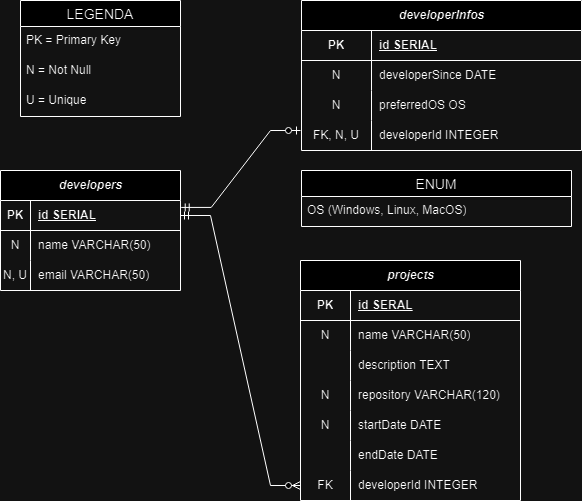

The diagram above was exported from draw.io. Its source (the exported page's mxGraphModel, read from the mxfile embedded in the PNG):
<mxGraphModel dx="753" dy="741" grid="1" gridSize="10" guides="1" tooltips="1" connect="1" arrows="1" fold="1" page="1" pageScale="1" pageWidth="850" pageHeight="1100" math="0" shadow="0" extFonts="Permanent Marker^https://fonts.googleapis.com/css?family=Permanent+Marker">
  <root>
    <mxCell id="0" />
    <mxCell id="1" parent="0" />
    <mxCell id="9C9sL6tmQ47Kyz_xnpnD-1" value="&lt;em style=&quot;box-sizing: border-box;&quot;&gt;developers&lt;/em&gt;" style="shape=table;startSize=30;container=1;collapsible=1;childLayout=tableLayout;fixedRows=1;rowLines=0;fontStyle=1;align=center;resizeLast=1;html=1;" vertex="1" parent="1">
      <mxGeometry x="210" y="290" width="180" height="120" as="geometry" />
    </mxCell>
    <mxCell id="9C9sL6tmQ47Kyz_xnpnD-2" value="" style="shape=tableRow;horizontal=0;startSize=0;swimlaneHead=0;swimlaneBody=0;fillColor=none;collapsible=0;dropTarget=0;points=[[0,0.5],[1,0.5]];portConstraint=eastwest;top=0;left=0;right=0;bottom=1;" vertex="1" parent="9C9sL6tmQ47Kyz_xnpnD-1">
      <mxGeometry y="30" width="180" height="30" as="geometry" />
    </mxCell>
    <mxCell id="9C9sL6tmQ47Kyz_xnpnD-3" value="PK" style="shape=partialRectangle;connectable=0;fillColor=none;top=0;left=0;bottom=0;right=0;fontStyle=1;overflow=hidden;whiteSpace=wrap;html=1;" vertex="1" parent="9C9sL6tmQ47Kyz_xnpnD-2">
      <mxGeometry width="30" height="30" as="geometry">
        <mxRectangle width="30" height="30" as="alternateBounds" />
      </mxGeometry>
    </mxCell>
    <mxCell id="9C9sL6tmQ47Kyz_xnpnD-4" value="id SERIAL" style="shape=partialRectangle;connectable=0;fillColor=none;top=0;left=0;bottom=0;right=0;align=left;spacingLeft=6;fontStyle=5;overflow=hidden;whiteSpace=wrap;html=1;" vertex="1" parent="9C9sL6tmQ47Kyz_xnpnD-2">
      <mxGeometry x="30" width="150" height="30" as="geometry">
        <mxRectangle width="150" height="30" as="alternateBounds" />
      </mxGeometry>
    </mxCell>
    <mxCell id="9C9sL6tmQ47Kyz_xnpnD-5" value="" style="shape=tableRow;horizontal=0;startSize=0;swimlaneHead=0;swimlaneBody=0;fillColor=none;collapsible=0;dropTarget=0;points=[[0,0.5],[1,0.5]];portConstraint=eastwest;top=0;left=0;right=0;bottom=0;" vertex="1" parent="9C9sL6tmQ47Kyz_xnpnD-1">
      <mxGeometry y="60" width="180" height="30" as="geometry" />
    </mxCell>
    <mxCell id="9C9sL6tmQ47Kyz_xnpnD-6" value="N" style="shape=partialRectangle;connectable=0;fillColor=none;top=0;left=0;bottom=0;right=0;editable=1;overflow=hidden;whiteSpace=wrap;html=1;" vertex="1" parent="9C9sL6tmQ47Kyz_xnpnD-5">
      <mxGeometry width="30" height="30" as="geometry">
        <mxRectangle width="30" height="30" as="alternateBounds" />
      </mxGeometry>
    </mxCell>
    <mxCell id="9C9sL6tmQ47Kyz_xnpnD-7" value="name VARCHAR(50)&amp;nbsp;" style="shape=partialRectangle;connectable=0;fillColor=none;top=0;left=0;bottom=0;right=0;align=left;spacingLeft=6;overflow=hidden;whiteSpace=wrap;html=1;" vertex="1" parent="9C9sL6tmQ47Kyz_xnpnD-5">
      <mxGeometry x="30" width="150" height="30" as="geometry">
        <mxRectangle width="150" height="30" as="alternateBounds" />
      </mxGeometry>
    </mxCell>
    <mxCell id="9C9sL6tmQ47Kyz_xnpnD-8" value="" style="shape=tableRow;horizontal=0;startSize=0;swimlaneHead=0;swimlaneBody=0;fillColor=none;collapsible=0;dropTarget=0;points=[[0,0.5],[1,0.5]];portConstraint=eastwest;top=0;left=0;right=0;bottom=0;" vertex="1" parent="9C9sL6tmQ47Kyz_xnpnD-1">
      <mxGeometry y="90" width="180" height="30" as="geometry" />
    </mxCell>
    <mxCell id="9C9sL6tmQ47Kyz_xnpnD-9" value="N, U" style="shape=partialRectangle;connectable=0;fillColor=none;top=0;left=0;bottom=0;right=0;editable=1;overflow=hidden;whiteSpace=wrap;html=1;" vertex="1" parent="9C9sL6tmQ47Kyz_xnpnD-8">
      <mxGeometry width="30" height="30" as="geometry">
        <mxRectangle width="30" height="30" as="alternateBounds" />
      </mxGeometry>
    </mxCell>
    <mxCell id="9C9sL6tmQ47Kyz_xnpnD-10" value="email VARCHAR(50)" style="shape=partialRectangle;connectable=0;fillColor=none;top=0;left=0;bottom=0;right=0;align=left;spacingLeft=6;overflow=hidden;whiteSpace=wrap;html=1;" vertex="1" parent="9C9sL6tmQ47Kyz_xnpnD-8">
      <mxGeometry x="30" width="150" height="30" as="geometry">
        <mxRectangle width="150" height="30" as="alternateBounds" />
      </mxGeometry>
    </mxCell>
    <mxCell id="9C9sL6tmQ47Kyz_xnpnD-14" value="LEGENDA" style="swimlane;fontStyle=0;childLayout=stackLayout;horizontal=1;startSize=26;horizontalStack=0;resizeParent=1;resizeParentMax=0;resizeLast=0;collapsible=1;marginBottom=0;align=center;fontSize=14;" vertex="1" parent="1">
      <mxGeometry x="230" y="120" width="160" height="116" as="geometry" />
    </mxCell>
    <mxCell id="9C9sL6tmQ47Kyz_xnpnD-15" value="PK = Primary Key" style="text;strokeColor=none;fillColor=none;spacingLeft=4;spacingRight=4;overflow=hidden;rotatable=0;points=[[0,0.5],[1,0.5]];portConstraint=eastwest;fontSize=12;whiteSpace=wrap;html=1;" vertex="1" parent="9C9sL6tmQ47Kyz_xnpnD-14">
      <mxGeometry y="26" width="160" height="30" as="geometry" />
    </mxCell>
    <mxCell id="9C9sL6tmQ47Kyz_xnpnD-16" value="N = Not Null" style="text;strokeColor=none;fillColor=none;spacingLeft=4;spacingRight=4;overflow=hidden;rotatable=0;points=[[0,0.5],[1,0.5]];portConstraint=eastwest;fontSize=12;whiteSpace=wrap;html=1;" vertex="1" parent="9C9sL6tmQ47Kyz_xnpnD-14">
      <mxGeometry y="56" width="160" height="30" as="geometry" />
    </mxCell>
    <mxCell id="9C9sL6tmQ47Kyz_xnpnD-17" value="U = Unique" style="text;strokeColor=none;fillColor=none;spacingLeft=4;spacingRight=4;overflow=hidden;rotatable=0;points=[[0,0.5],[1,0.5]];portConstraint=eastwest;fontSize=12;whiteSpace=wrap;html=1;" vertex="1" parent="9C9sL6tmQ47Kyz_xnpnD-14">
      <mxGeometry y="86" width="160" height="30" as="geometry" />
    </mxCell>
    <mxCell id="9C9sL6tmQ47Kyz_xnpnD-18" value="&lt;em style=&quot;box-sizing: border-box;&quot;&gt;developerInfos&lt;/em&gt;" style="shape=table;startSize=30;container=1;collapsible=1;childLayout=tableLayout;fixedRows=1;rowLines=0;fontStyle=1;align=center;resizeLast=1;html=1;" vertex="1" parent="1">
      <mxGeometry x="511" y="120" width="280" height="150" as="geometry" />
    </mxCell>
    <mxCell id="9C9sL6tmQ47Kyz_xnpnD-19" value="" style="shape=tableRow;horizontal=0;startSize=0;swimlaneHead=0;swimlaneBody=0;fillColor=none;collapsible=0;dropTarget=0;points=[[0,0.5],[1,0.5]];portConstraint=eastwest;top=0;left=0;right=0;bottom=1;" vertex="1" parent="9C9sL6tmQ47Kyz_xnpnD-18">
      <mxGeometry y="30" width="280" height="30" as="geometry" />
    </mxCell>
    <mxCell id="9C9sL6tmQ47Kyz_xnpnD-20" value="PK" style="shape=partialRectangle;connectable=0;fillColor=none;top=0;left=0;bottom=0;right=0;fontStyle=1;overflow=hidden;whiteSpace=wrap;html=1;" vertex="1" parent="9C9sL6tmQ47Kyz_xnpnD-19">
      <mxGeometry width="70" height="30" as="geometry">
        <mxRectangle width="70" height="30" as="alternateBounds" />
      </mxGeometry>
    </mxCell>
    <mxCell id="9C9sL6tmQ47Kyz_xnpnD-21" value="id SERIAL" style="shape=partialRectangle;connectable=0;fillColor=none;top=0;left=0;bottom=0;right=0;align=left;spacingLeft=6;fontStyle=5;overflow=hidden;whiteSpace=wrap;html=1;" vertex="1" parent="9C9sL6tmQ47Kyz_xnpnD-19">
      <mxGeometry x="70" width="210" height="30" as="geometry">
        <mxRectangle width="210" height="30" as="alternateBounds" />
      </mxGeometry>
    </mxCell>
    <mxCell id="9C9sL6tmQ47Kyz_xnpnD-22" value="" style="shape=tableRow;horizontal=0;startSize=0;swimlaneHead=0;swimlaneBody=0;fillColor=none;collapsible=0;dropTarget=0;points=[[0,0.5],[1,0.5]];portConstraint=eastwest;top=0;left=0;right=0;bottom=0;" vertex="1" parent="9C9sL6tmQ47Kyz_xnpnD-18">
      <mxGeometry y="60" width="280" height="30" as="geometry" />
    </mxCell>
    <mxCell id="9C9sL6tmQ47Kyz_xnpnD-23" value="N" style="shape=partialRectangle;connectable=0;fillColor=none;top=0;left=0;bottom=0;right=0;editable=1;overflow=hidden;whiteSpace=wrap;html=1;" vertex="1" parent="9C9sL6tmQ47Kyz_xnpnD-22">
      <mxGeometry width="70" height="30" as="geometry">
        <mxRectangle width="70" height="30" as="alternateBounds" />
      </mxGeometry>
    </mxCell>
    <mxCell id="9C9sL6tmQ47Kyz_xnpnD-24" value="developerSince DATE" style="shape=partialRectangle;connectable=0;fillColor=none;top=0;left=0;bottom=0;right=0;align=left;spacingLeft=6;overflow=hidden;whiteSpace=wrap;html=1;" vertex="1" parent="9C9sL6tmQ47Kyz_xnpnD-22">
      <mxGeometry x="70" width="210" height="30" as="geometry">
        <mxRectangle width="210" height="30" as="alternateBounds" />
      </mxGeometry>
    </mxCell>
    <mxCell id="9C9sL6tmQ47Kyz_xnpnD-25" value="" style="shape=tableRow;horizontal=0;startSize=0;swimlaneHead=0;swimlaneBody=0;fillColor=none;collapsible=0;dropTarget=0;points=[[0,0.5],[1,0.5]];portConstraint=eastwest;top=0;left=0;right=0;bottom=0;" vertex="1" parent="9C9sL6tmQ47Kyz_xnpnD-18">
      <mxGeometry y="90" width="280" height="30" as="geometry" />
    </mxCell>
    <mxCell id="9C9sL6tmQ47Kyz_xnpnD-26" value="N" style="shape=partialRectangle;connectable=0;fillColor=none;top=0;left=0;bottom=0;right=0;editable=1;overflow=hidden;whiteSpace=wrap;html=1;" vertex="1" parent="9C9sL6tmQ47Kyz_xnpnD-25">
      <mxGeometry width="70" height="30" as="geometry">
        <mxRectangle width="70" height="30" as="alternateBounds" />
      </mxGeometry>
    </mxCell>
    <mxCell id="9C9sL6tmQ47Kyz_xnpnD-27" value="preferredOS OS" style="shape=partialRectangle;connectable=0;fillColor=none;top=0;left=0;bottom=0;right=0;align=left;spacingLeft=6;overflow=hidden;whiteSpace=wrap;html=1;" vertex="1" parent="9C9sL6tmQ47Kyz_xnpnD-25">
      <mxGeometry x="70" width="210" height="30" as="geometry">
        <mxRectangle width="210" height="30" as="alternateBounds" />
      </mxGeometry>
    </mxCell>
    <mxCell id="9C9sL6tmQ47Kyz_xnpnD-28" value="" style="shape=tableRow;horizontal=0;startSize=0;swimlaneHead=0;swimlaneBody=0;fillColor=none;collapsible=0;dropTarget=0;points=[[0,0.5],[1,0.5]];portConstraint=eastwest;top=0;left=0;right=0;bottom=0;" vertex="1" parent="9C9sL6tmQ47Kyz_xnpnD-18">
      <mxGeometry y="120" width="280" height="30" as="geometry" />
    </mxCell>
    <mxCell id="9C9sL6tmQ47Kyz_xnpnD-29" value="FK, N, U" style="shape=partialRectangle;connectable=0;fillColor=none;top=0;left=0;bottom=0;right=0;editable=1;overflow=hidden;whiteSpace=wrap;html=1;" vertex="1" parent="9C9sL6tmQ47Kyz_xnpnD-28">
      <mxGeometry width="70" height="30" as="geometry">
        <mxRectangle width="70" height="30" as="alternateBounds" />
      </mxGeometry>
    </mxCell>
    <mxCell id="9C9sL6tmQ47Kyz_xnpnD-30" value="developerId INTEGER" style="shape=partialRectangle;connectable=0;fillColor=none;top=0;left=0;bottom=0;right=0;align=left;spacingLeft=6;overflow=hidden;whiteSpace=wrap;html=1;" vertex="1" parent="9C9sL6tmQ47Kyz_xnpnD-28">
      <mxGeometry x="70" width="210" height="30" as="geometry">
        <mxRectangle width="210" height="30" as="alternateBounds" />
      </mxGeometry>
    </mxCell>
    <mxCell id="9C9sL6tmQ47Kyz_xnpnD-44" value="ENUM" style="swimlane;fontStyle=0;childLayout=stackLayout;horizontal=1;startSize=26;horizontalStack=0;resizeParent=1;resizeParentMax=0;resizeLast=0;collapsible=1;marginBottom=0;align=center;fontSize=14;" vertex="1" parent="1">
      <mxGeometry x="511" y="290" width="270" height="56" as="geometry" />
    </mxCell>
    <mxCell id="9C9sL6tmQ47Kyz_xnpnD-45" value="OS (Windows, Linux, MacOS)" style="text;strokeColor=none;fillColor=none;spacingLeft=4;spacingRight=4;overflow=hidden;rotatable=0;points=[[0,0.5],[1,0.5]];portConstraint=eastwest;fontSize=12;whiteSpace=wrap;html=1;" vertex="1" parent="9C9sL6tmQ47Kyz_xnpnD-44">
      <mxGeometry y="26" width="270" height="30" as="geometry" />
    </mxCell>
    <mxCell id="9C9sL6tmQ47Kyz_xnpnD-48" value="&lt;em style=&quot;box-sizing: border-box;&quot;&gt;projects&lt;/em&gt;" style="shape=table;startSize=30;container=1;collapsible=1;childLayout=tableLayout;fixedRows=1;rowLines=0;fontStyle=1;align=center;resizeLast=1;html=1;" vertex="1" parent="1">
      <mxGeometry x="510" y="380" width="220" height="240" as="geometry" />
    </mxCell>
    <mxCell id="9C9sL6tmQ47Kyz_xnpnD-49" value="" style="shape=tableRow;horizontal=0;startSize=0;swimlaneHead=0;swimlaneBody=0;fillColor=none;collapsible=0;dropTarget=0;points=[[0,0.5],[1,0.5]];portConstraint=eastwest;top=0;left=0;right=0;bottom=1;" vertex="1" parent="9C9sL6tmQ47Kyz_xnpnD-48">
      <mxGeometry y="30" width="220" height="30" as="geometry" />
    </mxCell>
    <mxCell id="9C9sL6tmQ47Kyz_xnpnD-50" value="PK" style="shape=partialRectangle;connectable=0;fillColor=none;top=0;left=0;bottom=0;right=0;fontStyle=1;overflow=hidden;whiteSpace=wrap;html=1;" vertex="1" parent="9C9sL6tmQ47Kyz_xnpnD-49">
      <mxGeometry width="50" height="30" as="geometry">
        <mxRectangle width="50" height="30" as="alternateBounds" />
      </mxGeometry>
    </mxCell>
    <mxCell id="9C9sL6tmQ47Kyz_xnpnD-51" value="id SERAL" style="shape=partialRectangle;connectable=0;fillColor=none;top=0;left=0;bottom=0;right=0;align=left;spacingLeft=6;fontStyle=5;overflow=hidden;whiteSpace=wrap;html=1;" vertex="1" parent="9C9sL6tmQ47Kyz_xnpnD-49">
      <mxGeometry x="50" width="170" height="30" as="geometry">
        <mxRectangle width="170" height="30" as="alternateBounds" />
      </mxGeometry>
    </mxCell>
    <mxCell id="9C9sL6tmQ47Kyz_xnpnD-52" value="" style="shape=tableRow;horizontal=0;startSize=0;swimlaneHead=0;swimlaneBody=0;fillColor=none;collapsible=0;dropTarget=0;points=[[0,0.5],[1,0.5]];portConstraint=eastwest;top=0;left=0;right=0;bottom=0;" vertex="1" parent="9C9sL6tmQ47Kyz_xnpnD-48">
      <mxGeometry y="60" width="220" height="30" as="geometry" />
    </mxCell>
    <mxCell id="9C9sL6tmQ47Kyz_xnpnD-53" value="N" style="shape=partialRectangle;connectable=0;fillColor=none;top=0;left=0;bottom=0;right=0;editable=1;overflow=hidden;whiteSpace=wrap;html=1;" vertex="1" parent="9C9sL6tmQ47Kyz_xnpnD-52">
      <mxGeometry width="50" height="30" as="geometry">
        <mxRectangle width="50" height="30" as="alternateBounds" />
      </mxGeometry>
    </mxCell>
    <mxCell id="9C9sL6tmQ47Kyz_xnpnD-54" value="name VARCHAR(50)" style="shape=partialRectangle;connectable=0;fillColor=none;top=0;left=0;bottom=0;right=0;align=left;spacingLeft=6;overflow=hidden;whiteSpace=wrap;html=1;" vertex="1" parent="9C9sL6tmQ47Kyz_xnpnD-52">
      <mxGeometry x="50" width="170" height="30" as="geometry">
        <mxRectangle width="170" height="30" as="alternateBounds" />
      </mxGeometry>
    </mxCell>
    <mxCell id="9C9sL6tmQ47Kyz_xnpnD-55" value="" style="shape=tableRow;horizontal=0;startSize=0;swimlaneHead=0;swimlaneBody=0;fillColor=none;collapsible=0;dropTarget=0;points=[[0,0.5],[1,0.5]];portConstraint=eastwest;top=0;left=0;right=0;bottom=0;" vertex="1" parent="9C9sL6tmQ47Kyz_xnpnD-48">
      <mxGeometry y="90" width="220" height="30" as="geometry" />
    </mxCell>
    <mxCell id="9C9sL6tmQ47Kyz_xnpnD-56" value="" style="shape=partialRectangle;connectable=0;fillColor=none;top=0;left=0;bottom=0;right=0;editable=1;overflow=hidden;whiteSpace=wrap;html=1;" vertex="1" parent="9C9sL6tmQ47Kyz_xnpnD-55">
      <mxGeometry width="50" height="30" as="geometry">
        <mxRectangle width="50" height="30" as="alternateBounds" />
      </mxGeometry>
    </mxCell>
    <mxCell id="9C9sL6tmQ47Kyz_xnpnD-57" value="description TEXT" style="shape=partialRectangle;connectable=0;fillColor=none;top=0;left=0;bottom=0;right=0;align=left;spacingLeft=6;overflow=hidden;whiteSpace=wrap;html=1;" vertex="1" parent="9C9sL6tmQ47Kyz_xnpnD-55">
      <mxGeometry x="50" width="170" height="30" as="geometry">
        <mxRectangle width="170" height="30" as="alternateBounds" />
      </mxGeometry>
    </mxCell>
    <mxCell id="9C9sL6tmQ47Kyz_xnpnD-58" value="" style="shape=tableRow;horizontal=0;startSize=0;swimlaneHead=0;swimlaneBody=0;fillColor=none;collapsible=0;dropTarget=0;points=[[0,0.5],[1,0.5]];portConstraint=eastwest;top=0;left=0;right=0;bottom=0;" vertex="1" parent="9C9sL6tmQ47Kyz_xnpnD-48">
      <mxGeometry y="120" width="220" height="30" as="geometry" />
    </mxCell>
    <mxCell id="9C9sL6tmQ47Kyz_xnpnD-59" value="N" style="shape=partialRectangle;connectable=0;fillColor=none;top=0;left=0;bottom=0;right=0;editable=1;overflow=hidden;whiteSpace=wrap;html=1;" vertex="1" parent="9C9sL6tmQ47Kyz_xnpnD-58">
      <mxGeometry width="50" height="30" as="geometry">
        <mxRectangle width="50" height="30" as="alternateBounds" />
      </mxGeometry>
    </mxCell>
    <mxCell id="9C9sL6tmQ47Kyz_xnpnD-60" value="repository VARCHAR(120)" style="shape=partialRectangle;connectable=0;fillColor=none;top=0;left=0;bottom=0;right=0;align=left;spacingLeft=6;overflow=hidden;whiteSpace=wrap;html=1;" vertex="1" parent="9C9sL6tmQ47Kyz_xnpnD-58">
      <mxGeometry x="50" width="170" height="30" as="geometry">
        <mxRectangle width="170" height="30" as="alternateBounds" />
      </mxGeometry>
    </mxCell>
    <mxCell id="9C9sL6tmQ47Kyz_xnpnD-67" style="shape=tableRow;horizontal=0;startSize=0;swimlaneHead=0;swimlaneBody=0;fillColor=none;collapsible=0;dropTarget=0;points=[[0,0.5],[1,0.5]];portConstraint=eastwest;top=0;left=0;right=0;bottom=0;" vertex="1" parent="9C9sL6tmQ47Kyz_xnpnD-48">
      <mxGeometry y="150" width="220" height="30" as="geometry" />
    </mxCell>
    <mxCell id="9C9sL6tmQ47Kyz_xnpnD-68" value="N" style="shape=partialRectangle;connectable=0;fillColor=none;top=0;left=0;bottom=0;right=0;editable=1;overflow=hidden;whiteSpace=wrap;html=1;" vertex="1" parent="9C9sL6tmQ47Kyz_xnpnD-67">
      <mxGeometry width="50" height="30" as="geometry">
        <mxRectangle width="50" height="30" as="alternateBounds" />
      </mxGeometry>
    </mxCell>
    <mxCell id="9C9sL6tmQ47Kyz_xnpnD-69" value="startDate DATE" style="shape=partialRectangle;connectable=0;fillColor=none;top=0;left=0;bottom=0;right=0;align=left;spacingLeft=6;overflow=hidden;whiteSpace=wrap;html=1;" vertex="1" parent="9C9sL6tmQ47Kyz_xnpnD-67">
      <mxGeometry x="50" width="170" height="30" as="geometry">
        <mxRectangle width="170" height="30" as="alternateBounds" />
      </mxGeometry>
    </mxCell>
    <mxCell id="9C9sL6tmQ47Kyz_xnpnD-64" style="shape=tableRow;horizontal=0;startSize=0;swimlaneHead=0;swimlaneBody=0;fillColor=none;collapsible=0;dropTarget=0;points=[[0,0.5],[1,0.5]];portConstraint=eastwest;top=0;left=0;right=0;bottom=0;" vertex="1" parent="9C9sL6tmQ47Kyz_xnpnD-48">
      <mxGeometry y="180" width="220" height="30" as="geometry" />
    </mxCell>
    <mxCell id="9C9sL6tmQ47Kyz_xnpnD-65" style="shape=partialRectangle;connectable=0;fillColor=none;top=0;left=0;bottom=0;right=0;editable=1;overflow=hidden;whiteSpace=wrap;html=1;" vertex="1" parent="9C9sL6tmQ47Kyz_xnpnD-64">
      <mxGeometry width="50" height="30" as="geometry">
        <mxRectangle width="50" height="30" as="alternateBounds" />
      </mxGeometry>
    </mxCell>
    <mxCell id="9C9sL6tmQ47Kyz_xnpnD-66" value="endDate DATE" style="shape=partialRectangle;connectable=0;fillColor=none;top=0;left=0;bottom=0;right=0;align=left;spacingLeft=6;overflow=hidden;whiteSpace=wrap;html=1;" vertex="1" parent="9C9sL6tmQ47Kyz_xnpnD-64">
      <mxGeometry x="50" width="170" height="30" as="geometry">
        <mxRectangle width="170" height="30" as="alternateBounds" />
      </mxGeometry>
    </mxCell>
    <mxCell id="9C9sL6tmQ47Kyz_xnpnD-61" style="shape=tableRow;horizontal=0;startSize=0;swimlaneHead=0;swimlaneBody=0;fillColor=none;collapsible=0;dropTarget=0;points=[[0,0.5],[1,0.5]];portConstraint=eastwest;top=0;left=0;right=0;bottom=0;" vertex="1" parent="9C9sL6tmQ47Kyz_xnpnD-48">
      <mxGeometry y="210" width="220" height="30" as="geometry" />
    </mxCell>
    <mxCell id="9C9sL6tmQ47Kyz_xnpnD-62" value="FK" style="shape=partialRectangle;connectable=0;fillColor=none;top=0;left=0;bottom=0;right=0;editable=1;overflow=hidden;whiteSpace=wrap;html=1;" vertex="1" parent="9C9sL6tmQ47Kyz_xnpnD-61">
      <mxGeometry width="50" height="30" as="geometry">
        <mxRectangle width="50" height="30" as="alternateBounds" />
      </mxGeometry>
    </mxCell>
    <mxCell id="9C9sL6tmQ47Kyz_xnpnD-63" value="developerId INTEGER" style="shape=partialRectangle;connectable=0;fillColor=none;top=0;left=0;bottom=0;right=0;align=left;spacingLeft=6;overflow=hidden;whiteSpace=wrap;html=1;" vertex="1" parent="9C9sL6tmQ47Kyz_xnpnD-61">
      <mxGeometry x="50" width="170" height="30" as="geometry">
        <mxRectangle width="170" height="30" as="alternateBounds" />
      </mxGeometry>
    </mxCell>
    <mxCell id="9C9sL6tmQ47Kyz_xnpnD-70" value="" style="edgeStyle=entityRelationEdgeStyle;fontSize=12;html=1;endArrow=ERzeroToMany;startArrow=ERmandOne;rounded=0;entryX=0;entryY=0.5;entryDx=0;entryDy=0;exitX=1;exitY=0.5;exitDx=0;exitDy=0;" edge="1" parent="1" source="9C9sL6tmQ47Kyz_xnpnD-2" target="9C9sL6tmQ47Kyz_xnpnD-61">
      <mxGeometry width="100" height="100" relative="1" as="geometry">
        <mxPoint x="400" y="420" as="sourcePoint" />
        <mxPoint x="500" y="320" as="targetPoint" />
      </mxGeometry>
    </mxCell>
    <mxCell id="9C9sL6tmQ47Kyz_xnpnD-72" value="" style="edgeStyle=entityRelationEdgeStyle;fontSize=12;html=1;endArrow=ERzeroToOne;startArrow=ERmandOne;rounded=0;exitX=1.004;exitY=0.231;exitDx=0;exitDy=0;exitPerimeter=0;" edge="1" parent="1" source="9C9sL6tmQ47Kyz_xnpnD-2">
      <mxGeometry width="100" height="100" relative="1" as="geometry">
        <mxPoint x="410" y="350" as="sourcePoint" />
        <mxPoint x="510" y="250" as="targetPoint" />
      </mxGeometry>
    </mxCell>
  </root>
</mxGraphModel>